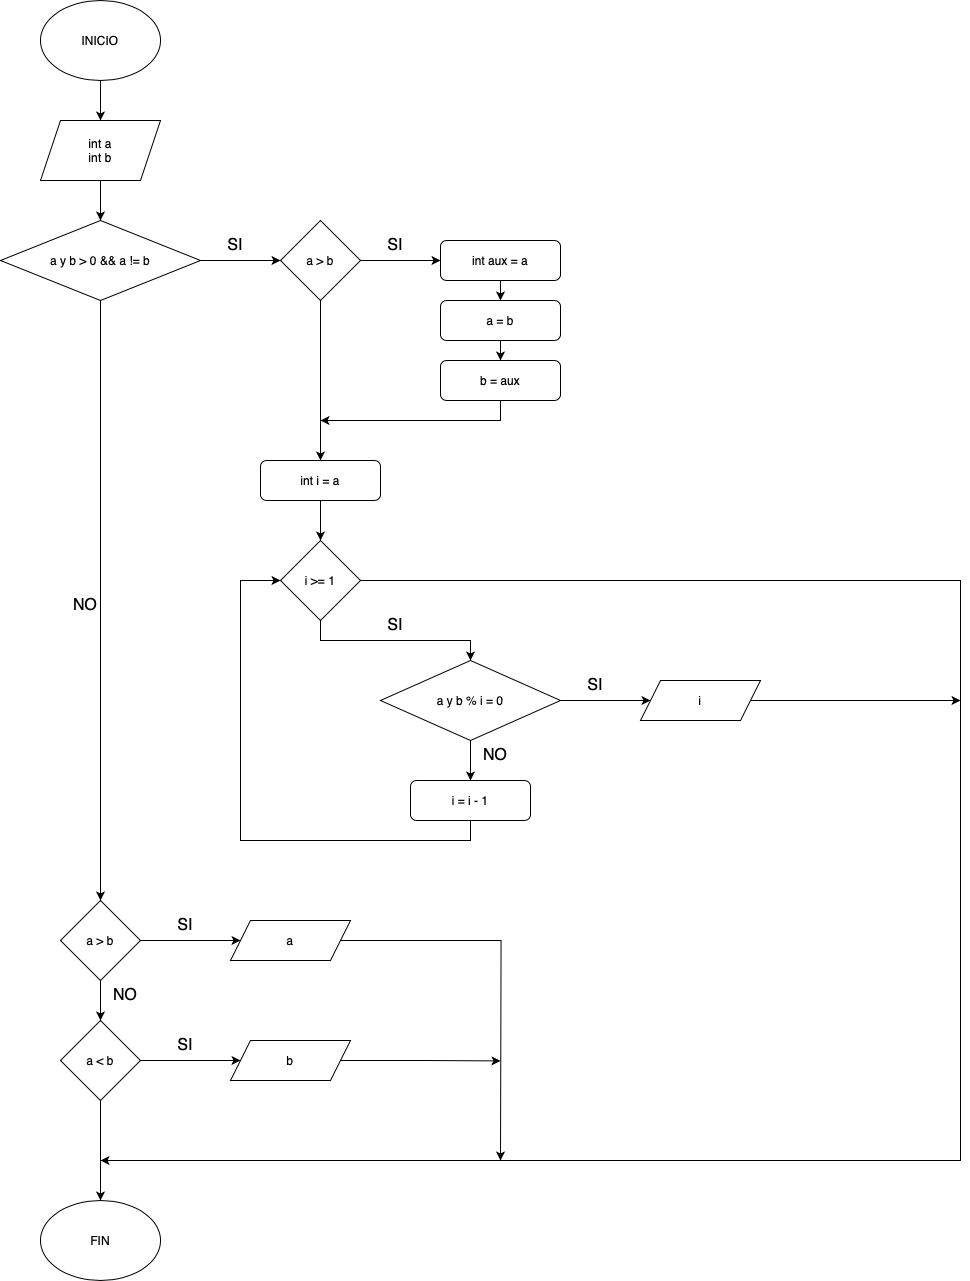

The diagram above was exported from draw.io. Its source (the exported page's mxGraphModel, read from the mxfile embedded in the PNG):
<mxGraphModel dx="643" dy="891" grid="1" gridSize="10" guides="1" tooltips="1" connect="1" arrows="1" fold="1" page="1" pageScale="1" pageWidth="827" pageHeight="1169" math="0" shadow="0">
  <root>
    <mxCell id="0" />
    <mxCell id="1" parent="0" />
    <mxCell id="YuIAep2HrfR5nXbv7Yf9-6" value="" style="edgeStyle=orthogonalEdgeStyle;rounded=0;orthogonalLoop=1;jettySize=auto;html=1;" edge="1" parent="1" source="YuIAep2HrfR5nXbv7Yf9-2" target="YuIAep2HrfR5nXbv7Yf9-3">
      <mxGeometry relative="1" as="geometry" />
    </mxCell>
    <mxCell id="YuIAep2HrfR5nXbv7Yf9-2" value="INICIO" style="ellipse;whiteSpace=wrap;html=1;" vertex="1" parent="1">
      <mxGeometry x="200" y="40" width="120" height="80" as="geometry" />
    </mxCell>
    <mxCell id="YuIAep2HrfR5nXbv7Yf9-7" value="" style="edgeStyle=orthogonalEdgeStyle;rounded=0;orthogonalLoop=1;jettySize=auto;html=1;" edge="1" parent="1" source="YuIAep2HrfR5nXbv7Yf9-3" target="YuIAep2HrfR5nXbv7Yf9-4">
      <mxGeometry relative="1" as="geometry" />
    </mxCell>
    <mxCell id="YuIAep2HrfR5nXbv7Yf9-3" value="int a&lt;div&gt;int b&lt;/div&gt;" style="shape=parallelogram;perimeter=parallelogramPerimeter;whiteSpace=wrap;html=1;fixedSize=1;" vertex="1" parent="1">
      <mxGeometry x="200" y="160" width="120" height="60" as="geometry" />
    </mxCell>
    <mxCell id="YuIAep2HrfR5nXbv7Yf9-8" value="" style="edgeStyle=orthogonalEdgeStyle;rounded=0;orthogonalLoop=1;jettySize=auto;html=1;" edge="1" parent="1" source="YuIAep2HrfR5nXbv7Yf9-4" target="YuIAep2HrfR5nXbv7Yf9-5">
      <mxGeometry relative="1" as="geometry" />
    </mxCell>
    <mxCell id="YuIAep2HrfR5nXbv7Yf9-19" style="edgeStyle=orthogonalEdgeStyle;rounded=0;orthogonalLoop=1;jettySize=auto;html=1;exitX=0.5;exitY=1;exitDx=0;exitDy=0;entryX=0.5;entryY=0;entryDx=0;entryDy=0;" edge="1" parent="1" source="YuIAep2HrfR5nXbv7Yf9-4" target="YuIAep2HrfR5nXbv7Yf9-18">
      <mxGeometry relative="1" as="geometry" />
    </mxCell>
    <mxCell id="YuIAep2HrfR5nXbv7Yf9-4" value="a y b &amp;gt; 0 &amp;amp;&amp;amp; a != b" style="rhombus;whiteSpace=wrap;html=1;" vertex="1" parent="1">
      <mxGeometry x="160" y="260" width="200" height="80" as="geometry" />
    </mxCell>
    <mxCell id="YuIAep2HrfR5nXbv7Yf9-12" value="" style="edgeStyle=orthogonalEdgeStyle;rounded=0;orthogonalLoop=1;jettySize=auto;html=1;" edge="1" parent="1" source="YuIAep2HrfR5nXbv7Yf9-5" target="YuIAep2HrfR5nXbv7Yf9-9">
      <mxGeometry relative="1" as="geometry" />
    </mxCell>
    <mxCell id="YuIAep2HrfR5nXbv7Yf9-24" style="edgeStyle=orthogonalEdgeStyle;rounded=0;orthogonalLoop=1;jettySize=auto;html=1;exitX=0.5;exitY=1;exitDx=0;exitDy=0;" edge="1" parent="1" source="YuIAep2HrfR5nXbv7Yf9-5" target="YuIAep2HrfR5nXbv7Yf9-15">
      <mxGeometry relative="1" as="geometry" />
    </mxCell>
    <mxCell id="YuIAep2HrfR5nXbv7Yf9-5" value="a &amp;gt; b" style="rhombus;whiteSpace=wrap;html=1;" vertex="1" parent="1">
      <mxGeometry x="440" y="260" width="80" height="80" as="geometry" />
    </mxCell>
    <mxCell id="YuIAep2HrfR5nXbv7Yf9-13" style="edgeStyle=orthogonalEdgeStyle;rounded=0;orthogonalLoop=1;jettySize=auto;html=1;exitX=0.5;exitY=1;exitDx=0;exitDy=0;entryX=0.5;entryY=0;entryDx=0;entryDy=0;" edge="1" parent="1" source="YuIAep2HrfR5nXbv7Yf9-9" target="YuIAep2HrfR5nXbv7Yf9-10">
      <mxGeometry relative="1" as="geometry" />
    </mxCell>
    <mxCell id="YuIAep2HrfR5nXbv7Yf9-9" value="int aux = a" style="rounded=1;whiteSpace=wrap;html=1;" vertex="1" parent="1">
      <mxGeometry x="600" y="280" width="120" height="40" as="geometry" />
    </mxCell>
    <mxCell id="YuIAep2HrfR5nXbv7Yf9-14" style="edgeStyle=orthogonalEdgeStyle;rounded=0;orthogonalLoop=1;jettySize=auto;html=1;exitX=0.5;exitY=1;exitDx=0;exitDy=0;entryX=0.5;entryY=0;entryDx=0;entryDy=0;" edge="1" parent="1" source="YuIAep2HrfR5nXbv7Yf9-10" target="YuIAep2HrfR5nXbv7Yf9-11">
      <mxGeometry relative="1" as="geometry" />
    </mxCell>
    <mxCell id="YuIAep2HrfR5nXbv7Yf9-10" value="a = b" style="rounded=1;whiteSpace=wrap;html=1;" vertex="1" parent="1">
      <mxGeometry x="600" y="340" width="120" height="40" as="geometry" />
    </mxCell>
    <mxCell id="YuIAep2HrfR5nXbv7Yf9-25" style="edgeStyle=orthogonalEdgeStyle;rounded=0;orthogonalLoop=1;jettySize=auto;html=1;exitX=0.5;exitY=1;exitDx=0;exitDy=0;" edge="1" parent="1" source="YuIAep2HrfR5nXbv7Yf9-11">
      <mxGeometry relative="1" as="geometry">
        <mxPoint x="480" y="460" as="targetPoint" />
        <Array as="points">
          <mxPoint x="660" y="460" />
        </Array>
      </mxGeometry>
    </mxCell>
    <mxCell id="YuIAep2HrfR5nXbv7Yf9-11" value="b = aux" style="rounded=1;whiteSpace=wrap;html=1;" vertex="1" parent="1">
      <mxGeometry x="600" y="400" width="120" height="40" as="geometry" />
    </mxCell>
    <mxCell id="YuIAep2HrfR5nXbv7Yf9-23" value="" style="edgeStyle=orthogonalEdgeStyle;rounded=0;orthogonalLoop=1;jettySize=auto;html=1;" edge="1" parent="1" source="YuIAep2HrfR5nXbv7Yf9-15" target="YuIAep2HrfR5nXbv7Yf9-17">
      <mxGeometry relative="1" as="geometry" />
    </mxCell>
    <mxCell id="YuIAep2HrfR5nXbv7Yf9-15" value="int i = a" style="rounded=1;whiteSpace=wrap;html=1;" vertex="1" parent="1">
      <mxGeometry x="420" y="500" width="120" height="40" as="geometry" />
    </mxCell>
    <mxCell id="YuIAep2HrfR5nXbv7Yf9-27" style="edgeStyle=orthogonalEdgeStyle;rounded=0;orthogonalLoop=1;jettySize=auto;html=1;exitX=0.5;exitY=1;exitDx=0;exitDy=0;entryX=0.5;entryY=0;entryDx=0;entryDy=0;" edge="1" parent="1" source="YuIAep2HrfR5nXbv7Yf9-17" target="YuIAep2HrfR5nXbv7Yf9-26">
      <mxGeometry relative="1" as="geometry" />
    </mxCell>
    <mxCell id="YuIAep2HrfR5nXbv7Yf9-44" style="edgeStyle=orthogonalEdgeStyle;rounded=0;orthogonalLoop=1;jettySize=auto;html=1;exitX=1;exitY=0.5;exitDx=0;exitDy=0;" edge="1" parent="1" source="YuIAep2HrfR5nXbv7Yf9-17">
      <mxGeometry relative="1" as="geometry">
        <mxPoint x="259.9999999999998" y="1200" as="targetPoint" />
        <Array as="points">
          <mxPoint x="1120" y="620" />
          <mxPoint x="1120" y="1200" />
        </Array>
      </mxGeometry>
    </mxCell>
    <mxCell id="YuIAep2HrfR5nXbv7Yf9-17" value="i &amp;gt;= 1" style="rhombus;whiteSpace=wrap;html=1;" vertex="1" parent="1">
      <mxGeometry x="440" y="580" width="80" height="80" as="geometry" />
    </mxCell>
    <mxCell id="YuIAep2HrfR5nXbv7Yf9-37" style="edgeStyle=orthogonalEdgeStyle;rounded=0;orthogonalLoop=1;jettySize=auto;html=1;exitX=1;exitY=0.5;exitDx=0;exitDy=0;" edge="1" parent="1" source="YuIAep2HrfR5nXbv7Yf9-18" target="YuIAep2HrfR5nXbv7Yf9-36">
      <mxGeometry relative="1" as="geometry" />
    </mxCell>
    <mxCell id="YuIAep2HrfR5nXbv7Yf9-40" value="" style="edgeStyle=orthogonalEdgeStyle;rounded=0;orthogonalLoop=1;jettySize=auto;html=1;" edge="1" parent="1" source="YuIAep2HrfR5nXbv7Yf9-18" target="YuIAep2HrfR5nXbv7Yf9-38">
      <mxGeometry relative="1" as="geometry" />
    </mxCell>
    <mxCell id="YuIAep2HrfR5nXbv7Yf9-18" value="a &amp;gt; b" style="rhombus;whiteSpace=wrap;html=1;" vertex="1" parent="1">
      <mxGeometry x="220" y="940" width="80" height="80" as="geometry" />
    </mxCell>
    <mxCell id="YuIAep2HrfR5nXbv7Yf9-20" value="SI" style="text;html=1;align=center;verticalAlign=middle;whiteSpace=wrap;rounded=0;fontSize=16;" vertex="1" parent="1">
      <mxGeometry x="380" y="270" width="30" height="30" as="geometry" />
    </mxCell>
    <mxCell id="YuIAep2HrfR5nXbv7Yf9-21" value="SI" style="text;html=1;align=center;verticalAlign=middle;whiteSpace=wrap;rounded=0;fontSize=16;" vertex="1" parent="1">
      <mxGeometry x="540" y="270" width="30" height="30" as="geometry" />
    </mxCell>
    <mxCell id="YuIAep2HrfR5nXbv7Yf9-22" value="NO" style="text;html=1;align=center;verticalAlign=middle;whiteSpace=wrap;rounded=0;fontSize=16;" vertex="1" parent="1">
      <mxGeometry x="230" y="630" width="30" height="30" as="geometry" />
    </mxCell>
    <mxCell id="YuIAep2HrfR5nXbv7Yf9-30" value="" style="edgeStyle=orthogonalEdgeStyle;rounded=0;orthogonalLoop=1;jettySize=auto;html=1;" edge="1" parent="1" source="YuIAep2HrfR5nXbv7Yf9-26" target="YuIAep2HrfR5nXbv7Yf9-29">
      <mxGeometry relative="1" as="geometry" />
    </mxCell>
    <mxCell id="YuIAep2HrfR5nXbv7Yf9-32" style="edgeStyle=orthogonalEdgeStyle;rounded=0;orthogonalLoop=1;jettySize=auto;html=1;exitX=0.5;exitY=1;exitDx=0;exitDy=0;entryX=0.5;entryY=0;entryDx=0;entryDy=0;" edge="1" parent="1" source="YuIAep2HrfR5nXbv7Yf9-26" target="YuIAep2HrfR5nXbv7Yf9-31">
      <mxGeometry relative="1" as="geometry" />
    </mxCell>
    <mxCell id="YuIAep2HrfR5nXbv7Yf9-26" value="a y b % i = 0" style="rhombus;whiteSpace=wrap;html=1;" vertex="1" parent="1">
      <mxGeometry x="540" y="700" width="180" height="80" as="geometry" />
    </mxCell>
    <mxCell id="YuIAep2HrfR5nXbv7Yf9-28" value="SI" style="text;html=1;align=center;verticalAlign=middle;whiteSpace=wrap;rounded=0;fontSize=16;" vertex="1" parent="1">
      <mxGeometry x="540" y="650" width="30" height="30" as="geometry" />
    </mxCell>
    <mxCell id="YuIAep2HrfR5nXbv7Yf9-46" style="edgeStyle=orthogonalEdgeStyle;rounded=0;orthogonalLoop=1;jettySize=auto;html=1;exitX=1;exitY=0.5;exitDx=0;exitDy=0;" edge="1" parent="1" source="YuIAep2HrfR5nXbv7Yf9-29">
      <mxGeometry relative="1" as="geometry">
        <mxPoint x="1120" y="740" as="targetPoint" />
      </mxGeometry>
    </mxCell>
    <mxCell id="YuIAep2HrfR5nXbv7Yf9-29" value="i" style="shape=parallelogram;perimeter=parallelogramPerimeter;whiteSpace=wrap;html=1;fixedSize=1;" vertex="1" parent="1">
      <mxGeometry x="800" y="720" width="120" height="40" as="geometry" />
    </mxCell>
    <mxCell id="YuIAep2HrfR5nXbv7Yf9-35" style="edgeStyle=orthogonalEdgeStyle;rounded=0;orthogonalLoop=1;jettySize=auto;html=1;exitX=0.5;exitY=1;exitDx=0;exitDy=0;entryX=0;entryY=0.5;entryDx=0;entryDy=0;" edge="1" parent="1" source="YuIAep2HrfR5nXbv7Yf9-31" target="YuIAep2HrfR5nXbv7Yf9-17">
      <mxGeometry relative="1" as="geometry">
        <Array as="points">
          <mxPoint x="630" y="880" />
          <mxPoint x="400" y="880" />
          <mxPoint x="400" y="620" />
        </Array>
      </mxGeometry>
    </mxCell>
    <mxCell id="YuIAep2HrfR5nXbv7Yf9-31" value="i = i - 1" style="rounded=1;whiteSpace=wrap;html=1;" vertex="1" parent="1">
      <mxGeometry x="570" y="820" width="120" height="40" as="geometry" />
    </mxCell>
    <mxCell id="YuIAep2HrfR5nXbv7Yf9-33" value="SI" style="text;html=1;align=center;verticalAlign=middle;whiteSpace=wrap;rounded=0;fontSize=16;" vertex="1" parent="1">
      <mxGeometry x="740" y="710" width="30" height="30" as="geometry" />
    </mxCell>
    <mxCell id="YuIAep2HrfR5nXbv7Yf9-34" value="NO" style="text;html=1;align=center;verticalAlign=middle;whiteSpace=wrap;rounded=0;fontSize=16;" vertex="1" parent="1">
      <mxGeometry x="640" y="780" width="30" height="30" as="geometry" />
    </mxCell>
    <mxCell id="YuIAep2HrfR5nXbv7Yf9-48" style="edgeStyle=orthogonalEdgeStyle;rounded=0;orthogonalLoop=1;jettySize=auto;html=1;exitX=1;exitY=0.5;exitDx=0;exitDy=0;" edge="1" parent="1" source="YuIAep2HrfR5nXbv7Yf9-36">
      <mxGeometry relative="1" as="geometry">
        <mxPoint x="660" y="1200" as="targetPoint" />
      </mxGeometry>
    </mxCell>
    <mxCell id="YuIAep2HrfR5nXbv7Yf9-36" value="a" style="shape=parallelogram;perimeter=parallelogramPerimeter;whiteSpace=wrap;html=1;fixedSize=1;" vertex="1" parent="1">
      <mxGeometry x="390" y="960" width="120" height="40" as="geometry" />
    </mxCell>
    <mxCell id="YuIAep2HrfR5nXbv7Yf9-41" value="" style="edgeStyle=orthogonalEdgeStyle;rounded=0;orthogonalLoop=1;jettySize=auto;html=1;" edge="1" parent="1" source="YuIAep2HrfR5nXbv7Yf9-38" target="YuIAep2HrfR5nXbv7Yf9-39">
      <mxGeometry relative="1" as="geometry" />
    </mxCell>
    <mxCell id="YuIAep2HrfR5nXbv7Yf9-43" value="" style="edgeStyle=orthogonalEdgeStyle;rounded=0;orthogonalLoop=1;jettySize=auto;html=1;" edge="1" parent="1" source="YuIAep2HrfR5nXbv7Yf9-38" target="YuIAep2HrfR5nXbv7Yf9-42">
      <mxGeometry relative="1" as="geometry" />
    </mxCell>
    <mxCell id="YuIAep2HrfR5nXbv7Yf9-38" value="a &amp;lt; b" style="rhombus;whiteSpace=wrap;html=1;" vertex="1" parent="1">
      <mxGeometry x="220" y="1060" width="80" height="80" as="geometry" />
    </mxCell>
    <mxCell id="YuIAep2HrfR5nXbv7Yf9-49" style="edgeStyle=orthogonalEdgeStyle;rounded=0;orthogonalLoop=1;jettySize=auto;html=1;exitX=1;exitY=0.5;exitDx=0;exitDy=0;" edge="1" parent="1" source="YuIAep2HrfR5nXbv7Yf9-39">
      <mxGeometry relative="1" as="geometry">
        <mxPoint x="660" y="1100.4285714285716" as="targetPoint" />
      </mxGeometry>
    </mxCell>
    <mxCell id="YuIAep2HrfR5nXbv7Yf9-39" value="b" style="shape=parallelogram;perimeter=parallelogramPerimeter;whiteSpace=wrap;html=1;fixedSize=1;" vertex="1" parent="1">
      <mxGeometry x="390" y="1080" width="120" height="40" as="geometry" />
    </mxCell>
    <mxCell id="YuIAep2HrfR5nXbv7Yf9-42" value="FIN" style="ellipse;whiteSpace=wrap;html=1;" vertex="1" parent="1">
      <mxGeometry x="200" y="1240" width="120" height="80" as="geometry" />
    </mxCell>
    <mxCell id="YuIAep2HrfR5nXbv7Yf9-50" value="NO" style="text;html=1;align=center;verticalAlign=middle;whiteSpace=wrap;rounded=0;fontSize=16;" vertex="1" parent="1">
      <mxGeometry x="270" y="1020" width="30" height="30" as="geometry" />
    </mxCell>
    <mxCell id="YuIAep2HrfR5nXbv7Yf9-51" value="SI" style="text;html=1;align=center;verticalAlign=middle;whiteSpace=wrap;rounded=0;fontSize=16;" vertex="1" parent="1">
      <mxGeometry x="330" y="950" width="30" height="30" as="geometry" />
    </mxCell>
    <mxCell id="YuIAep2HrfR5nXbv7Yf9-52" value="SI" style="text;html=1;align=center;verticalAlign=middle;whiteSpace=wrap;rounded=0;fontSize=16;" vertex="1" parent="1">
      <mxGeometry x="330" y="1070" width="30" height="30" as="geometry" />
    </mxCell>
  </root>
</mxGraphModel>